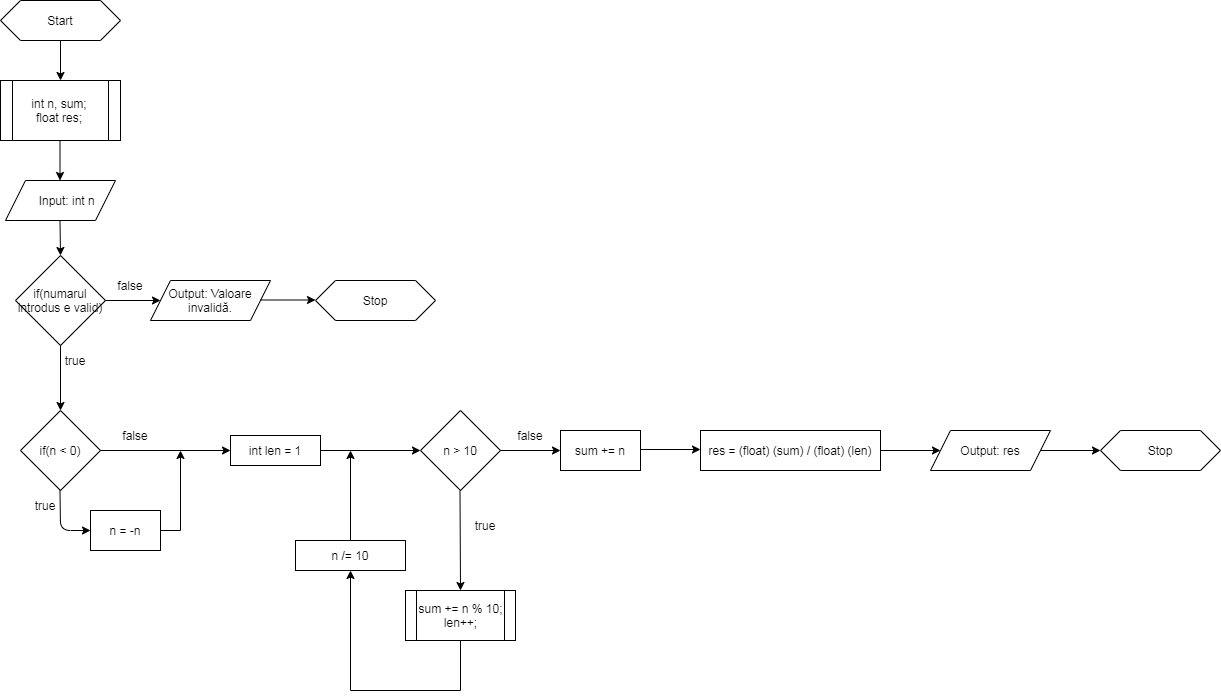

The diagram above was exported from draw.io. Its source (the exported page's mxGraphModel, read from the mxfile embedded in the PNG):
<mxGraphModel dx="731" dy="669" grid="1" gridSize="10" guides="1" tooltips="1" connect="1" arrows="1" fold="1" page="1" pageScale="1" pageWidth="850" pageHeight="1100" math="0" shadow="0">
  <root>
    <mxCell id="0" />
    <mxCell id="1" parent="0" />
    <mxCell id="tstin9Ln6FanMaccMX8W-1" value="Start" style="shape=hexagon;perimeter=hexagonPerimeter2;whiteSpace=wrap;html=1;fixedSize=1;" vertex="1" parent="1">
      <mxGeometry x="50" y="190" width="120" height="40" as="geometry" />
    </mxCell>
    <mxCell id="tstin9Ln6FanMaccMX8W-2" value="" style="endArrow=classic;html=1;exitX=0.5;exitY=1;exitDx=0;exitDy=0;entryX=0.5;entryY=0;entryDx=0;entryDy=0;" edge="1" parent="1" source="tstin9Ln6FanMaccMX8W-1" target="tstin9Ln6FanMaccMX8W-65">
      <mxGeometry width="50" height="50" relative="1" as="geometry">
        <mxPoint x="100" y="870" as="sourcePoint" />
        <mxPoint x="150" y="250" as="targetPoint" />
      </mxGeometry>
    </mxCell>
    <mxCell id="tstin9Ln6FanMaccMX8W-3" value="&amp;nbsp; &amp;nbsp; Input: int n" style="shape=parallelogram;perimeter=parallelogramPerimeter;whiteSpace=wrap;html=1;fixedSize=1;" vertex="1" parent="1">
      <mxGeometry x="55" y="370" width="110" height="40" as="geometry" />
    </mxCell>
    <mxCell id="tstin9Ln6FanMaccMX8W-65" value="int n, sum;&lt;br&gt;float res;" style="shape=process;whiteSpace=wrap;html=1;backgroundOutline=1;" vertex="1" parent="1">
      <mxGeometry x="50" y="270" width="120" height="60" as="geometry" />
    </mxCell>
    <mxCell id="tstin9Ln6FanMaccMX8W-66" value="" style="endArrow=classic;html=1;exitX=0.5;exitY=1;exitDx=0;exitDy=0;entryX=0.5;entryY=0;entryDx=0;entryDy=0;" edge="1" parent="1">
      <mxGeometry width="50" height="50" relative="1" as="geometry">
        <mxPoint x="109.5" y="330" as="sourcePoint" />
        <mxPoint x="109.5" y="370" as="targetPoint" />
      </mxGeometry>
    </mxCell>
    <mxCell id="tstin9Ln6FanMaccMX8W-68" value="if(numarul introdus e valid)" style="rhombus;whiteSpace=wrap;html=1;" vertex="1" parent="1">
      <mxGeometry x="65" y="445" width="90" height="90" as="geometry" />
    </mxCell>
    <mxCell id="tstin9Ln6FanMaccMX8W-73" value="" style="endArrow=classic;html=1;exitX=0.5;exitY=1;exitDx=0;exitDy=0;entryX=0.5;entryY=0;entryDx=0;entryDy=0;" edge="1" parent="1" target="tstin9Ln6FanMaccMX8W-68">
      <mxGeometry width="50" height="50" relative="1" as="geometry">
        <mxPoint x="109.5" y="410" as="sourcePoint" />
        <mxPoint x="110" y="440" as="targetPoint" />
      </mxGeometry>
    </mxCell>
    <mxCell id="tstin9Ln6FanMaccMX8W-74" value="" style="endArrow=classic;html=1;exitX=1;exitY=0.5;exitDx=0;exitDy=0;" edge="1" parent="1" source="tstin9Ln6FanMaccMX8W-68">
      <mxGeometry width="50" height="50" relative="1" as="geometry">
        <mxPoint x="119.5" y="420" as="sourcePoint" />
        <mxPoint x="210" y="490" as="targetPoint" />
      </mxGeometry>
    </mxCell>
    <mxCell id="tstin9Ln6FanMaccMX8W-75" value="Output:&amp;nbsp;Valoare invalidă." style="shape=parallelogram;perimeter=parallelogramPerimeter;whiteSpace=wrap;html=1;fixedSize=1;" vertex="1" parent="1">
      <mxGeometry x="200" y="470" width="120" height="40" as="geometry" />
    </mxCell>
    <mxCell id="tstin9Ln6FanMaccMX8W-77" value="Stop" style="shape=hexagon;perimeter=hexagonPerimeter2;whiteSpace=wrap;html=1;fixedSize=1;" vertex="1" parent="1">
      <mxGeometry x="365" y="470" width="120" height="40" as="geometry" />
    </mxCell>
    <mxCell id="tstin9Ln6FanMaccMX8W-78" value="" style="endArrow=classic;html=1;exitX=1;exitY=0.5;exitDx=0;exitDy=0;" edge="1" parent="1">
      <mxGeometry width="50" height="50" relative="1" as="geometry">
        <mxPoint x="310" y="489.5" as="sourcePoint" />
        <mxPoint x="365" y="489.5" as="targetPoint" />
      </mxGeometry>
    </mxCell>
    <mxCell id="tstin9Ln6FanMaccMX8W-79" value="false" style="text;html=1;strokeColor=none;fillColor=none;align=center;verticalAlign=middle;whiteSpace=wrap;rounded=0;" vertex="1" parent="1">
      <mxGeometry x="150" y="460" width="60" height="30" as="geometry" />
    </mxCell>
    <mxCell id="tstin9Ln6FanMaccMX8W-80" value="" style="endArrow=classic;html=1;exitX=0.25;exitY=0;exitDx=0;exitDy=0;entryX=0.5;entryY=0;entryDx=0;entryDy=0;" edge="1" parent="1" source="tstin9Ln6FanMaccMX8W-81" target="tstin9Ln6FanMaccMX8W-82">
      <mxGeometry width="50" height="50" relative="1" as="geometry">
        <mxPoint x="109.5" y="530" as="sourcePoint" />
        <mxPoint x="109.5" y="570" as="targetPoint" />
      </mxGeometry>
    </mxCell>
    <mxCell id="tstin9Ln6FanMaccMX8W-81" value="true" style="text;html=1;strokeColor=none;fillColor=none;align=center;verticalAlign=middle;whiteSpace=wrap;rounded=0;" vertex="1" parent="1">
      <mxGeometry x="95" y="535" width="60" height="30" as="geometry" />
    </mxCell>
    <mxCell id="tstin9Ln6FanMaccMX8W-82" value="if(n &amp;lt; 0)" style="rhombus;whiteSpace=wrap;html=1;" vertex="1" parent="1">
      <mxGeometry x="70" y="600" width="80" height="80" as="geometry" />
    </mxCell>
    <mxCell id="tstin9Ln6FanMaccMX8W-84" value="" style="endArrow=classic;html=1;exitX=1;exitY=0.5;exitDx=0;exitDy=0;" edge="1" parent="1" source="tstin9Ln6FanMaccMX8W-82">
      <mxGeometry width="50" height="50" relative="1" as="geometry">
        <mxPoint x="179.5" y="630" as="sourcePoint" />
        <mxPoint x="280" y="640" as="targetPoint" />
      </mxGeometry>
    </mxCell>
    <mxCell id="tstin9Ln6FanMaccMX8W-85" value="" style="endArrow=classic;html=1;exitX=0.25;exitY=0;exitDx=0;exitDy=0;" edge="1" parent="1">
      <mxGeometry width="50" height="50" relative="1" as="geometry">
        <mxPoint x="109.5" y="680" as="sourcePoint" />
        <mxPoint x="140" y="720" as="targetPoint" />
        <Array as="points">
          <mxPoint x="110" y="720" />
        </Array>
      </mxGeometry>
    </mxCell>
    <mxCell id="tstin9Ln6FanMaccMX8W-86" value="n = -n" style="rounded=0;whiteSpace=wrap;html=1;" vertex="1" parent="1">
      <mxGeometry x="140" y="700" width="70" height="40" as="geometry" />
    </mxCell>
    <mxCell id="tstin9Ln6FanMaccMX8W-87" value="" style="endArrow=classic;html=1;rounded=0;edgeStyle=orthogonalEdgeStyle;exitX=1;exitY=0.5;exitDx=0;exitDy=0;" edge="1" parent="1" source="tstin9Ln6FanMaccMX8W-86">
      <mxGeometry width="50" height="50" relative="1" as="geometry">
        <mxPoint x="270" y="740" as="sourcePoint" />
        <mxPoint x="230" y="640" as="targetPoint" />
      </mxGeometry>
    </mxCell>
    <mxCell id="tstin9Ln6FanMaccMX8W-88" value="true" style="text;html=1;strokeColor=none;fillColor=none;align=center;verticalAlign=middle;whiteSpace=wrap;rounded=0;" vertex="1" parent="1">
      <mxGeometry x="65" y="680" width="60" height="30" as="geometry" />
    </mxCell>
    <mxCell id="tstin9Ln6FanMaccMX8W-89" value="false" style="text;html=1;strokeColor=none;fillColor=none;align=center;verticalAlign=middle;whiteSpace=wrap;rounded=0;" vertex="1" parent="1">
      <mxGeometry x="155" y="610" width="60" height="30" as="geometry" />
    </mxCell>
    <mxCell id="tstin9Ln6FanMaccMX8W-90" value="int len = 1" style="rounded=0;whiteSpace=wrap;html=1;" vertex="1" parent="1">
      <mxGeometry x="280" y="625" width="90" height="30" as="geometry" />
    </mxCell>
    <mxCell id="tstin9Ln6FanMaccMX8W-91" value="" style="endArrow=classic;html=1;exitX=1;exitY=0.5;exitDx=0;exitDy=0;" edge="1" parent="1">
      <mxGeometry width="50" height="50" relative="1" as="geometry">
        <mxPoint x="370" y="640" as="sourcePoint" />
        <mxPoint x="470" y="640" as="targetPoint" />
      </mxGeometry>
    </mxCell>
    <mxCell id="tstin9Ln6FanMaccMX8W-92" value="n &amp;gt; 10" style="rhombus;whiteSpace=wrap;html=1;" vertex="1" parent="1">
      <mxGeometry x="470" y="600" width="80" height="80" as="geometry" />
    </mxCell>
    <mxCell id="tstin9Ln6FanMaccMX8W-95" value="" style="endArrow=classic;html=1;exitX=0.25;exitY=0;exitDx=0;exitDy=0;entryX=0.5;entryY=0;entryDx=0;entryDy=0;" edge="1" parent="1" target="tstin9Ln6FanMaccMX8W-96">
      <mxGeometry width="50" height="50" relative="1" as="geometry">
        <mxPoint x="509.5" y="680" as="sourcePoint" />
        <mxPoint x="509.5" y="745" as="targetPoint" />
      </mxGeometry>
    </mxCell>
    <mxCell id="tstin9Ln6FanMaccMX8W-96" value="sum += n % 10;&lt;br&gt;len++;" style="shape=process;whiteSpace=wrap;html=1;backgroundOutline=1;" vertex="1" parent="1">
      <mxGeometry x="455" y="780" width="110" height="50" as="geometry" />
    </mxCell>
    <mxCell id="tstin9Ln6FanMaccMX8W-97" value="" style="endArrow=classic;html=1;rounded=0;edgeStyle=orthogonalEdgeStyle;exitX=0.5;exitY=1;exitDx=0;exitDy=0;entryX=0.5;entryY=1;entryDx=0;entryDy=0;" edge="1" parent="1" source="tstin9Ln6FanMaccMX8W-96" target="tstin9Ln6FanMaccMX8W-99">
      <mxGeometry width="50" height="50" relative="1" as="geometry">
        <mxPoint x="520" y="850" as="sourcePoint" />
        <mxPoint x="400" y="765" as="targetPoint" />
        <Array as="points">
          <mxPoint x="510" y="880" />
          <mxPoint x="400" y="880" />
        </Array>
      </mxGeometry>
    </mxCell>
    <mxCell id="tstin9Ln6FanMaccMX8W-99" value="n /= 10" style="rounded=0;whiteSpace=wrap;html=1;" vertex="1" parent="1">
      <mxGeometry x="345" y="730" width="110" height="30" as="geometry" />
    </mxCell>
    <mxCell id="tstin9Ln6FanMaccMX8W-100" value="" style="endArrow=classic;html=1;exitX=0.5;exitY=0;exitDx=0;exitDy=0;" edge="1" parent="1" source="tstin9Ln6FanMaccMX8W-99">
      <mxGeometry width="50" height="50" relative="1" as="geometry">
        <mxPoint x="519.5" y="690" as="sourcePoint" />
        <mxPoint x="400" y="640" as="targetPoint" />
      </mxGeometry>
    </mxCell>
    <mxCell id="tstin9Ln6FanMaccMX8W-101" value="false" style="text;html=1;strokeColor=none;fillColor=none;align=center;verticalAlign=middle;whiteSpace=wrap;rounded=0;" vertex="1" parent="1">
      <mxGeometry x="550" y="610" width="60" height="30" as="geometry" />
    </mxCell>
    <mxCell id="tstin9Ln6FanMaccMX8W-102" value="true" style="text;html=1;strokeColor=none;fillColor=none;align=center;verticalAlign=middle;whiteSpace=wrap;rounded=0;" vertex="1" parent="1">
      <mxGeometry x="505" y="700" width="60" height="30" as="geometry" />
    </mxCell>
    <mxCell id="tstin9Ln6FanMaccMX8W-104" value="" style="endArrow=classic;html=1;exitX=1;exitY=0.5;exitDx=0;exitDy=0;" edge="1" parent="1">
      <mxGeometry width="50" height="50" relative="1" as="geometry">
        <mxPoint x="550" y="640" as="sourcePoint" />
        <mxPoint x="610" y="640" as="targetPoint" />
      </mxGeometry>
    </mxCell>
    <mxCell id="tstin9Ln6FanMaccMX8W-105" value="sum += n" style="rounded=0;whiteSpace=wrap;html=1;" vertex="1" parent="1">
      <mxGeometry x="610" y="620" width="80" height="40" as="geometry" />
    </mxCell>
    <mxCell id="tstin9Ln6FanMaccMX8W-107" value="" style="endArrow=classic;html=1;exitX=1;exitY=0.5;exitDx=0;exitDy=0;" edge="1" parent="1">
      <mxGeometry width="50" height="50" relative="1" as="geometry">
        <mxPoint x="690" y="639" as="sourcePoint" />
        <mxPoint x="750" y="639" as="targetPoint" />
      </mxGeometry>
    </mxCell>
    <mxCell id="tstin9Ln6FanMaccMX8W-109" value="res = (float) (sum) / (float) (len)" style="rounded=0;whiteSpace=wrap;html=1;" vertex="1" parent="1">
      <mxGeometry x="750" y="620" width="180" height="40" as="geometry" />
    </mxCell>
    <mxCell id="tstin9Ln6FanMaccMX8W-110" value="Output:&amp;nbsp;res" style="shape=parallelogram;perimeter=parallelogramPerimeter;whiteSpace=wrap;html=1;fixedSize=1;" vertex="1" parent="1">
      <mxGeometry x="980" y="620" width="120" height="40" as="geometry" />
    </mxCell>
    <mxCell id="tstin9Ln6FanMaccMX8W-111" value="" style="endArrow=classic;html=1;exitX=1;exitY=0.5;exitDx=0;exitDy=0;" edge="1" parent="1">
      <mxGeometry width="50" height="50" relative="1" as="geometry">
        <mxPoint x="930" y="640" as="sourcePoint" />
        <mxPoint x="990" y="640" as="targetPoint" />
      </mxGeometry>
    </mxCell>
    <mxCell id="tstin9Ln6FanMaccMX8W-112" value="Stop" style="shape=hexagon;perimeter=hexagonPerimeter2;whiteSpace=wrap;html=1;fixedSize=1;" vertex="1" parent="1">
      <mxGeometry x="1150" y="620" width="120" height="40" as="geometry" />
    </mxCell>
    <mxCell id="tstin9Ln6FanMaccMX8W-113" value="" style="endArrow=classic;html=1;exitX=1;exitY=0.5;exitDx=0;exitDy=0;" edge="1" parent="1">
      <mxGeometry width="50" height="50" relative="1" as="geometry">
        <mxPoint x="1090" y="640" as="sourcePoint" />
        <mxPoint x="1150" y="640" as="targetPoint" />
      </mxGeometry>
    </mxCell>
  </root>
</mxGraphModel>